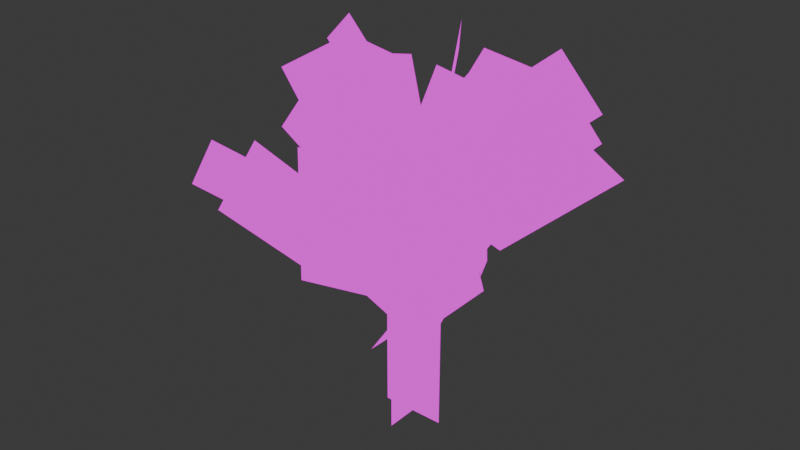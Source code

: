 # Source: tree.blend  (saved by Blender 4.2.66; exported with 4.5.12 LTS)
import bpy
from mathutils import Matrix  # noqa: F401  (used for matrix-valued properties, if any)

bpy.ops.wm.read_factory_settings(use_empty=True)
scene = bpy.context.scene
scene.name = 'Scene'

# ---- collections
col_collection = bpy.data.collections.new('Collection'); scene.collection.children.link(col_collection)

# ---- images (referenced by path relative to the original .blend; pixels are not part of the script)
import os
ASSET_DIR = os.environ.get("B2B_ASSET_DIR", "")  # directory of the original .blend (textures are referenced by path, not embedded)
HERE = os.path.dirname(os.path.abspath(__file__))  # packed textures are extracted next to this script under _unpacked/

def load_image(name, relpath, width, height, colorspace="sRGB"):
    """Load a texture the original file referenced (path relative to the .blend, or extracted next to this script)."""
    p = next((c for c in (os.path.join(HERE, relpath), os.path.join(ASSET_DIR, relpath)) if relpath and os.path.exists(c)), "")
    if p:
        img = bpy.data.images.load(p, check_existing=True)
        img.name = name
    else:  # same state as the original file: an image datablock whose file is absent (Cycles renders it pink)
        img = bpy.data.images.new(name, width, height)
        img.source = "FILE"
        img.filepath = "//" + (relpath or name)
    img.colorspace_settings.name = colorspace
    return img
img_foliage_png = load_image('foliage.png', 'foliage.png', 1024, 1024, 'sRGB')

# ---- materials (node trees are filled in below, after node groups)
mat_tree = bpy.data.materials.new('tree')
mat_tree.alpha_threshold = 0.0
mat_tree.roughness = 0.5
mat_tree.line_color = (0.0, 0.0, 0.0, 1.0)

# ---- material node trees
mat_tree.use_nodes = True; mat_tree.node_tree.nodes.clear()
_N = mat_tree.node_tree.nodes; _L = mat_tree.node_tree.links
n0 = _N.new('ShaderNodeOutputMaterial'); n0.name = 'Material Output'; n0.location = (63, 281)
n1 = _N.new('ShaderNodeTexImage'); n1.name = 'Image Texture'; n1.location = (-728, 316)
n1.image = img_foliage_png
n1.interpolation = 'Closest'
n2 = _N.new('ShaderNodeEmission'); n2.name = 'Emission'; n2.location = (-397, 369)
n3 = _N.new('ShaderNodeMixShader'); n3.name = 'Mix Shader'; n3.location = (-161, 281)
n4 = _N.new('ShaderNodeBsdfTransparent'); n4.name = 'Transparent BSDF'; n4.location = (-398, 130)
n4.inputs[0].default_value = (1.0, 1.0, 1.0, 0.0)
_L.new(n1.outputs[0], n2.inputs[0])
_L.new(n1.outputs[1], n3.inputs[0])
_L.new(n3.outputs[0], n0.inputs[0])
_L.new(n2.outputs[0], n3.inputs[2])
_L.new(n4.outputs[0], n3.inputs[1])
n0.is_active_output = True

# ---- world
world_world = bpy.data.worlds.new('World'); scene.world = world_world
world_world.use_nodes = True; world_world.node_tree.nodes.clear()
_N = world_world.node_tree.nodes; _L = world_world.node_tree.links
n0 = _N.new('ShaderNodeOutputWorld'); n0.name = 'World Output'; n0.location = (300, 300)
n1 = _N.new('ShaderNodeBackground'); n1.name = 'Background'; n1.location = (10, 300)
n1.inputs[0].default_value = (0.05088, 0.05088, 0.05088, 1.0)
_L.new(n1.outputs[0], n0.inputs[0])
n0.is_active_output = True
world_world.color = (0.05088, 0.05088, 0.05088)
world_world.sun_shadow_jitter_overblur = 0.0

# ---- meshes
me_plane = bpy.data.meshes.new('Plane')
me_plane.from_pydata([(-1.0, -1.0, 0.0), (1.0, -1.0, 0.0), (-1.0, 1.0, 0.0), (1.0, 1.0, 0.0), (-1.0, -7.55e-08, -0.5), (1.0, -7.55e-08, -0.5), (-1.0, 7.55e-08, 0.5), (1.0, 7.55e-08, 0.5), (-2.003, -1.05, 1.562), (-1.23, 1.529, 0.5663), (-1.46, -1.947, 1.93), (-0.6868, 0.6318, 0.9343), (-1.255, -1.154, 1.124), (-0.1445, -2.175, 0.1416), (-1.003, 2.707, 0.7612), (0.1074, 1.685, -0.2212), (-2.089, 1.723, 2.192), (-1.296, 0.0183, 0.8279), (-1.642, 3.188, 2.317), (-0.8501, 1.483, 0.9532), (-1.81, -1.867, 1.537), (-0.9081, -0.4689, 0.2397), (-1.319, -2.57, 2.115), (-0.4174, -1.172, 0.8181), (-2.542, 0.4942, -1.332), (-1.23, 0.9167, -1.044), (-2.646, 0.7074, -0.3498), (-1.334, 1.13, -0.06156), (-1.691, 2.628, 0.6528), (-0.604, 0.3937, 0.9574), (-1.707, 1.512, -1.268), (-0.6198, -0.7226, -0.963), (-2.412, 2.612, -2.242), (-1.693, 0.5245, -0.92), (-2.07, 4.265, -2.007), (-1.352, 2.177, -0.6853), (-2.315, 4.819, -0.5351), (-1.534, 1.655, -0.8909), (-2.286, 4.441, 0.4459), (-1.505, 1.278, 0.09018), (-2.267, 3.836, 1.17), (-1.559, 1.146, 0.1392), (-1.704, 4.576, 1.557), (-0.9957, 1.886, 0.5262), (-1.765, 4.599, -0.8557), (-1.556, 1.151, 0.1077), (-1.202, 5.339, -0.4686), (-0.9928, 1.891, 0.4948), (-1.192, 2.95, -0.4002), (-0.4694, -0.4022, -0.2708), (-0.7408, 3.911, 0.1587), (-0.01867, 0.558, 0.2881), (-2.767, -0.3771, 0.4997), (-1.533, -1.723, 0.1514), (-2.639, -0.3359, 1.481), (-1.405, -1.682, 1.133), (-1.08, -3.198, 0.1283), (-0.05497, -1.087, 0.8491), (-1.08, -0.9428, -1.523), (-0.05497, 1.169, -0.8026), (-1.729, -5.306, -0.9698), (-0.7786, -2.582, -0.6321), (-2.184, -3.848, -1.029), (-1.233, -1.124, -0.6917), (-1.466, -3.945, 0.8102), (-0.6861, -1.963, -0.4736), (-2.007, -3.274, 0.3302), (-1.226, -1.292, -0.9537), (-1.885, -3.122, -2.293), (-1.267, -1.147, -0.8208), (-1.327, -3.065, -2.839), (-0.7092, -1.09, -1.367), (-1.634, 0.3532, -2.288), (-0.915, -1.734, -0.9661), (-1.292, 2.006, -2.054), (-0.5736, -0.08163, -0.7314), (-1.971, -1.378, 0.9647), (-0.6377, -1.428, 0.9474), (-1.987, -2.494, -0.9557), (-0.6535, -2.545, -0.973), (-2.936, -3.419, 0.5316), (-1.914, -1.776, -0.4562), (-2.545, -3.683, 1.331), (-1.524, -2.04, 0.3432), (-2.667, -0.7603, 1.42), (-2.057, -1.7, -0.2952), (-2.115, -1.244, 1.927), (-1.505, -2.184, 0.2124), (-2.187, -3.006, 2.158), (-1.756, -1.336, 0.4596), (-1.579, -3.758, 2.321), (-1.148, -2.088, 0.6222), (-3.055, -0.6923, 1.328), (-1.912, -0.6377, 0.3003), (-2.78, 0.4601, 2.033), (-1.636, 0.5146, 1.006), (-2.074, -0.1693, -0.9591), (-0.7447, -0.3481, -1.075), (-1.995, 0.00665, 1.035), (-0.6649, -0.1722, 0.9195), (-2.801, -0.195, -1.096), (-1.634, 0.3621, -0.1704), (-2.502, -1.374, -1.768), (-1.334, -0.817, -0.8418), (-2.687, -1.747, -0.8316), (-1.613, 0.5552, -0.5522), (-2.305, -3.382, -0.7681), (-1.231, -1.079, -0.4887), (-2.804, 2.4, 1.447), (-2.105, -0.13, 0.3067), (-2.316, 2.383, 2.129), (-1.618, -0.1476, 0.9886), (-3.094, -0.8896, -0.7284), (-2.061, -0.6084, 0.5283), (-2.714, -0.1785, -1.47), (-1.681, 0.1026, -0.2132), (-2.926, 1.828, 0.05252), (-1.941, -0.6374, 0.596), (-2.486, 3.0, -0.4161), (-1.5, 0.5347, 0.1273)], [], [(0, 1, 3, 2), (4, 5, 7, 6), (8, 9, 11, 10), (12, 13, 15, 14), (16, 17, 19, 18), (20, 21, 23, 22), (24, 25, 27, 26), (28, 29, 31, 30), (32, 33, 35, 34), (36, 37, 39, 38), (40, 41, 43, 42), (44, 45, 47, 46), (48, 49, 51, 50), (52, 53, 55, 54), (56, 57, 59, 58), (60, 61, 63, 62), (64, 65, 67, 66), (68, 69, 71, 70), (72, 73, 75, 74), (76, 77, 79, 78), (80, 81, 83, 82), (84, 85, 87, 86), (88, 89, 91, 90), (92, 93, 95, 94), (96, 97, 99, 98), (100, 101, 103, 102), (104, 105, 107, 106), (108, 109, 111, 110), (112, 113, 115, 114), (116, 117, 119, 118)])
_uv = me_plane.uv_layers.new(name='UVMap')
_uv.uv.foreach_set('vector', [0.04688, 0.9844, 0.04688, 0.9375, 0.0625, 0.9375, 0.0625, 0.9844, 0.04688, 0.9844, 0.04688, 0.9375, 0.0625, 0.9375, 0.0625, 0.9844, 0.1094, 0.9844, 0.07812, 0.9844, 0.07812, 0.9688, 0.1094, 0.9688, 0.1094, 0.9688, 0.07812, 0.9688, 0.07812, 0.9375, 0.1094, 0.9375, 0.1094, 0.9844, 0.07812, 0.9844, 0.07812, 0.9688, 0.1094, 0.9688, 0.1094, 0.9844, 0.07812, 0.9844, 0.07812, 0.9688, 0.1094, 0.9688, 0.1094, 0.9844, 0.07812, 0.9844, 0.07812, 0.9688, 0.1094, 0.9688, 0.1094, 0.9688, 0.07812, 0.9688, 0.07812, 0.9375, 0.1094, 0.9375, 0.1094, 0.9844, 0.07812, 0.9844, 0.07812, 0.9688, 0.1094, 0.9688, 0.1094, 0.9844, 0.07812, 0.9844, 0.07812, 0.9688, 0.1094, 0.9688, 0.1094, 0.9844, 0.07812, 0.9844, 0.07812, 0.9688, 0.1094, 0.9688, 0.1094, 0.9844, 0.07812, 0.9844, 0.07812, 0.9688, 0.1094, 0.9688, 0.1094, 0.9844, 0.07812, 0.9844, 0.07812, 0.9688, 0.1094, 0.9688, 0.1094, 0.9844, 0.07812, 0.9844, 0.07812, 0.9688, 0.1094, 0.9688, 0.1094, 0.9688, 0.07812, 0.9688, 0.07812, 0.9375, 0.1094, 0.9375, 0.1094, 0.9844, 0.07812, 0.9844, 0.07812, 0.9688, 0.1094, 0.9688, 0.1094, 0.9844, 0.07812, 0.9844, 0.07812, 0.9688, 0.1094, 0.9688, 0.1094, 0.9844, 0.07812, 0.9844, 0.07812, 0.9688, 0.1094, 0.9688, 0.1094, 0.9844, 0.07812, 0.9844, 0.07812, 0.9688, 0.1094, 0.9688, 0.1094, 0.9688, 0.07812, 0.9688, 0.07812, 0.9375, 0.1094, 0.9375, 0.1094, 0.9844, 0.07812, 0.9844, 0.07812, 0.9688, 0.1094, 0.9688, 0.1094, 0.9844, 0.07812, 0.9844, 0.07812, 0.9688, 0.1094, 0.9688, 0.1094, 0.9844, 0.07812, 0.9844, 0.07812, 0.9688, 0.1094, 0.9688, 0.1094, 0.9844, 0.07812, 0.9844, 0.07812, 0.9688, 0.1094, 0.9688, 0.1094, 0.9688, 0.07812, 0.9688, 0.07812, 0.9375, 0.1094, 0.9375, 0.1094, 0.9844, 0.07812, 0.9844, 0.07812, 0.9688, 0.1094, 0.9688, 0.1094, 0.9844, 0.07812, 0.9844, 0.07812, 0.9688, 0.1094, 0.9688, 0.1094, 0.9844, 0.07812, 0.9844, 0.07812, 0.9688, 0.1094, 0.9688, 0.1094, 0.9844, 0.07812, 0.9844, 0.07812, 0.9688, 0.1094, 0.9688, 0.1094, 0.9844, 0.07812, 0.9844, 0.07812, 0.9688, 0.1094, 0.9688])
me_plane.materials.append(mat_tree)
me_plane.update()

# ---- objects
ob_tree = bpy.data.objects.new('tree', me_plane)

# ---- transforms, parenting, visibility, modifiers, constraints
ob_tree.location = (0.0, 0.0, 1.5)
ob_tree.rotation_euler = (-0.0, 1.571, 0.0)
ob_tree.scale = (1.5, 0.5, 1.0)

# ---- collection membership
col_collection.objects.link(ob_tree)

# ---- scene / render settings (as saved in the file)
scene.frame_start = 1; scene.frame_end = 250; scene.frame_set(1)
scene.render.engine = 'BLENDER_EEVEE_NEXT'
bpy.context.view_layer.update()

# ---- added for rendering (the .blend has no active camera): camera
cam_auto = bpy.data.cameras.new('AutoCamera')
cam_auto.lens = 50.0
cam_auto.sensor_width = 36.0
cam_auto.clip_end = 1000.0
ob_auto_camera = bpy.data.objects.new('AutoCamera', cam_auto)
scene.collection.objects.link(ob_auto_camera)
ob_auto_camera.location = (8.64703, -10.6789, 10.1952)
ob_auto_camera.rotation_euler = (1.09748, -7.21219e-08, 0.694738)
scene.camera = ob_auto_camera
bpy.context.view_layer.update()
